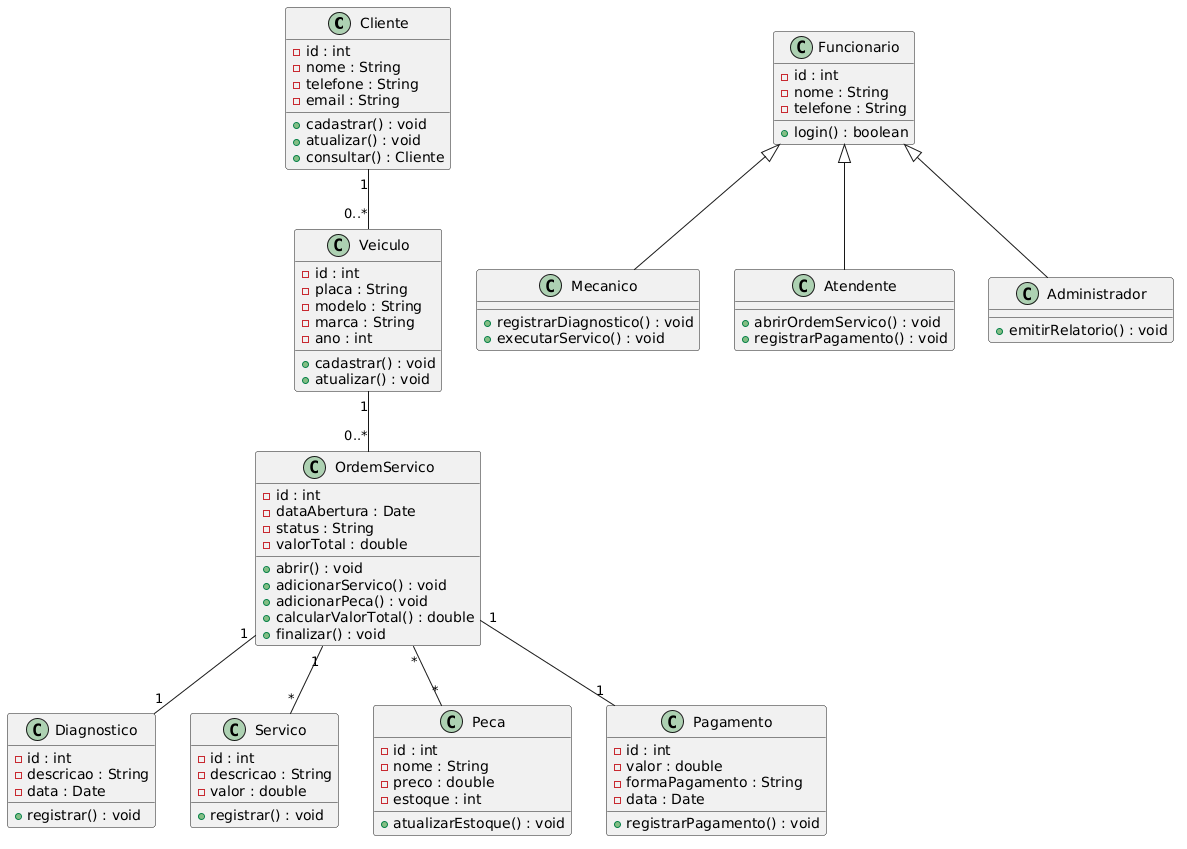

The diagram above was rendered by PlantUML. Its source (embedded in the PNG):
@startuml
class Cliente {
    -id : int
    -nome : String
    -telefone : String
    -email : String

    +cadastrar() : void
    +atualizar() : void
    +consultar() : Cliente
}

class Veiculo {
    -id : int
    -placa : String
    -modelo : String
    -marca : String
    -ano : int

    +cadastrar() : void
    +atualizar() : void
}

class OrdemServico {
    -id : int
    -dataAbertura : Date
    -status : String
    -valorTotal : double

    +abrir() : void
    +adicionarServico() : void
    +adicionarPeca() : void
    +calcularValorTotal() : double
    +finalizar() : void
}

class Diagnostico {
    -id : int
    -descricao : String
    -data : Date

    +registrar() : void
}

class Servico {
    -id : int
    -descricao : String
    -valor : double

    +registrar() : void
}

class Peca {
    -id : int
    -nome : String
    -preco : double
    -estoque : int

    +atualizarEstoque() : void
}

class Pagamento {
    -id : int
    -valor : double
    -formaPagamento : String
    -data : Date

    +registrarPagamento() : void
}

class Funcionario {
    -id : int
    -nome : String
    -telefone : String

    +login() : boolean
}

class Mecanico {
    +registrarDiagnostico() : void
    +executarServico() : void
}

class Atendente {
    +abrirOrdemServico() : void
    +registrarPagamento() : void
}

class Administrador {
    +emitirRelatorio() : void
}

Funcionario <|-- Mecanico
Funcionario <|-- Atendente
Funcionario <|-- Administrador

Cliente "1" -- "0..*" Veiculo
Veiculo "1" -- "0..*" OrdemServico

OrdemServico "1" -- "1" Diagnostico
OrdemServico "1" -- "*" Servico
OrdemServico "*" -- "*" Peca
OrdemServico "1" -- "1" Pagamento
@enduml